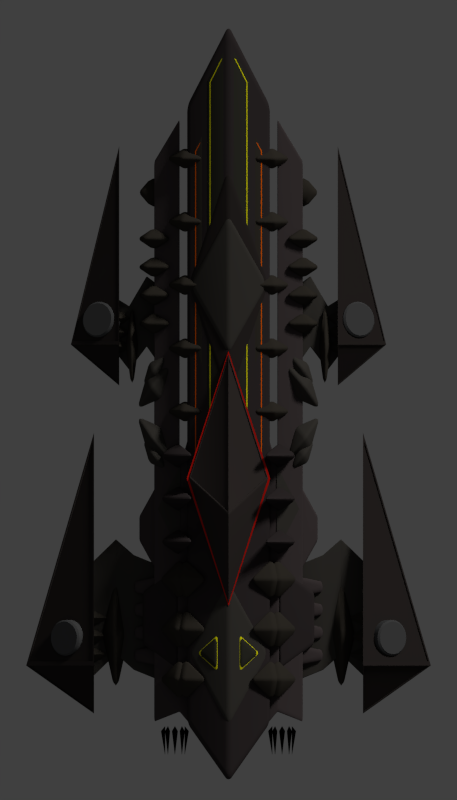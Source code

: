# Source: quarg_wardragon.blend  (saved by Blender 2.79.0; exported with 4.5.12 LTS)
import bpy
from mathutils import Matrix  # noqa: F401  (used for matrix-valued properties, if any)

bpy.ops.wm.read_factory_settings(use_empty=True)
scene = bpy.context.scene
scene.name = 'Scene'

# ---- collections
col_collection_1 = bpy.data.collections.new('Collection 1'); scene.collection.children.link(col_collection_1)

# ---- materials (node trees are filled in below, after node groups)
mat_material_011 = bpy.data.materials.new('Material.011')
mat_material_011.alpha_threshold = 0.0
mat_material_011.use_transparent_shadow = False
mat_material_011.diffuse_color = (0.6982, 0.01172, 0.005637, 1.0)
mat_material_011.roughness = 0.5
mat_material_011.specular_intensity = 0.0
mat_material_009 = bpy.data.materials.new('Material.009')
mat_material_009.alpha_threshold = 0.0
mat_material_009.use_transparent_shadow = False
mat_material_009.diffuse_color = (0.9849, 0.9297, 0.0, 1.0)
mat_material_009.roughness = 0.5
mat_material_010 = bpy.data.materials.new('Material.010')
mat_material_010.alpha_threshold = 0.0
mat_material_010.use_transparent_shadow = False
mat_material_010.diffuse_color = (0.9849, 0.1385, 0.0, 1.0)
mat_material_010.roughness = 0.5
mat_material_003 = bpy.data.materials.new('Material.003')
mat_material_003.alpha_threshold = 0.0
mat_material_003.use_transparent_shadow = False
mat_material_003.diffuse_color = (0.06681, 0.05334, 0.05334, 1.0)
mat_material_003.roughness = 0.5
mat_material_004 = bpy.data.materials.new('Material.004')
mat_material_004.alpha_threshold = 0.0
mat_material_004.use_transparent_shadow = False
mat_material_004.diffuse_color = (0.03968, 0.03203, 0.03203, 1.0)
mat_material_004.roughness = 0.5
mat_material_004.specular_intensity = 0.0
mat_material = bpy.data.materials.new('Material')
mat_material.alpha_threshold = 0.0
mat_material.use_transparent_shadow = False
mat_material.diffuse_color = (0.08001, 0.08001, 0.08001, 1.0)
mat_material.roughness = 0.5
mat_material_002 = bpy.data.materials.new('Material.002')
mat_material_002.alpha_threshold = 0.0
mat_material_002.use_transparent_shadow = False
mat_material_002.diffuse_color = (0.03853, 0.03788, 0.02873, 1.0)
mat_material_002.roughness = 0.5
mat_material_008 = bpy.data.materials.new('Material.008')
mat_material_008.alpha_threshold = 0.0
mat_material_008.use_transparent_shadow = False
mat_material_008.diffuse_color = (0.05497, 0.05001, 0.04329, 1.0)
mat_material_008.roughness = 0.5
mat_material_008.specular_intensity = 0.0
mat_material_005 = bpy.data.materials.new('Material.005')
mat_material_005.alpha_threshold = 0.0
mat_material_005.use_transparent_shadow = False
mat_material_005.diffuse_color = (0.04203, 0.03638, 0.02877, 1.0)
mat_material_005.roughness = 0.5
mat_material_005.specular_intensity = 0.0
mat_material_000 = bpy.data.materials.new('Material.000')
mat_material_000.alpha_threshold = 0.0
mat_material_000.use_transparent_shadow = False
mat_material_000.diffuse_color = (0.03106, 0.02555, 0.02359, 1.0)
mat_material_000.roughness = 0.5
mat_material_001 = bpy.data.materials.new('Material.001')
mat_material_001.alpha_threshold = 0.0
mat_material_001.use_transparent_shadow = False
mat_material_001.diffuse_color = (0.04445, 0.03627, 0.03337, 1.0)
mat_material_001.roughness = 0.5
mat_material_007 = bpy.data.materials.new('Material.007')
mat_material_007.alpha_threshold = 0.0
mat_material_007.use_transparent_shadow = False
mat_material_007.diffuse_color = (0.0, 0.0, 0.0, 1.0)
mat_material_007.roughness = 0.5

# ---- material node trees

# ---- world
world_world = bpy.data.worlds.new('World'); scene.world = world_world
world_world.color = (0.05088, 0.05088, 0.05088)
world_world.use_sun_shadow = False
world_world.sun_shadow_jitter_overblur = 0.0
world_world.cycles.sampling_method = 'NONE'
world_world.cycles.sample_map_resolution = 256

# ---- cameras
cam_camera = bpy.data.cameras.new('Camera')
cam_camera.type = 'ORTHO'
cam_camera.clip_end = 100.0
cam_camera.lens = 35.0
cam_camera.sensor_width = 32.0
cam_camera.sensor_height = 18.0
cam_camera.ortho_scale = 12.0
cam_camera.dof.focus_distance = 0.0
cam_camera.dof.aperture_fstop = 128.0

# ---- lights
light_point_003 = bpy.data.lights.new('Point.003', 'POINT')
light_point_003.color = (0.7187, 0.8527, 1.0)
light_point_003.transmission_factor = 0.0
light_point_003.energy = 89.0
light_point_003.shadow_buffer_clip_start = 0.5
light_point_003.shadow_soft_size = 0.1
light_point_003.shadow_maximum_resolution = 0.006
light_point_003.use_absolute_resolution = True
light_point_003.cycles.use_multiple_importance_sampling = False
light_point_002 = bpy.data.lights.new('Point.002', 'POINT')
light_point_002.color = (0.7187, 0.8527, 1.0)
light_point_002.transmission_factor = 0.0
light_point_002.energy = 89.0
light_point_002.shadow_buffer_clip_start = 0.5
light_point_002.shadow_soft_size = 0.1
light_point_002.shadow_maximum_resolution = 0.006
light_point_002.use_absolute_resolution = True
light_point_002.cycles.use_multiple_importance_sampling = False
light_point = bpy.data.lights.new('Point', 'POINT')
light_point.color = (0.7187, 0.8527, 1.0)
light_point.transmission_factor = 0.0
light_point.energy = 79.0
light_point.shadow_buffer_clip_start = 0.5
light_point.shadow_soft_size = 0.1
light_point.shadow_maximum_resolution = 0.006
light_point.use_absolute_resolution = True
light_point.cycles.use_multiple_importance_sampling = False
light_sun = bpy.data.lights.new('Sun', 'SUN')
light_sun.transmission_factor = 0.0
light_sun.angle = 0.1993
light_sun.energy = 1.5
light_sun.shadow_buffer_clip_start = 0.5
light_sun.shadow_soft_size = 0.1
light_sun.shadow_cascade_max_distance = 1000.0
light_sun.cycles.use_multiple_importance_sampling = False

# ---- meshes
me_cube_033 = bpy.data.meshes.new('Cube.033')
me_cube_033.from_pydata([(-1.388, -1.388, -1.0), (-1.388, -1.388, 1.0), (-0.4369, 0.4369, -1.0), (-0.4369, 0.4369, 1.0), (0.4369, -0.4369, -1.0), (0.4369, -0.4369, 1.0), (1.388, 1.388, -1.0), (1.388, 1.388, 1.0)], [], [(0, 1, 3, 2), (2, 3, 7, 6), (6, 7, 5, 4), (4, 5, 1, 0), (2, 6, 4, 0), (7, 3, 1, 5)])
me_cube_033.materials.append(mat_material_011)
me_cube_033.use_remesh_preserve_volume = False
me_cube_033.use_remesh_preserve_attributes = False
me_cube_033.use_mirror_vertex_groups = False
me_cube_033.update()
me_cylinder_004 = bpy.data.meshes.new('Cylinder.004')
me_cylinder_004.from_pydata([(-3.875e-09, 0.5097, -0.2309), (-3.875e-09, 0.5097, -0.08897), (0.2092, 0.1473, -0.05911), (0.2092, 0.1473, 0.08283), (-0.2092, 0.1473, -0.05911), (-0.2092, 0.1473, 0.08283)], [], [(0, 1, 3, 2), (2, 3, 5, 4), (3, 1, 5), (4, 5, 1, 0), (0, 2, 4)])
me_cylinder_004.polygons.foreach_set('use_smooth', [True] * 5)
me_cylinder_004.materials.append(mat_material_009)
me_cylinder_004.use_remesh_preserve_volume = False
me_cylinder_004.use_remesh_preserve_attributes = False
me_cylinder_004.use_mirror_vertex_groups = False
me_cylinder_004.update()
me_cube_032 = bpy.data.meshes.new('Cube.032')
me_cube_032.from_pydata([(-28.47, -240.0, -1.669), (-28.47, -240.0, 0.3307), (-28.47, 47.05, -1.669), (-28.47, 47.05, 0.3307), (-27.59, -240.0, -1.246), (-27.59, -240.0, 0.754), (-27.59, 47.05, -1.246), (-27.59, 47.05, 0.754), (-24.33, 54.51, 2.074), (-24.33, 54.51, 0.07392), (-23.71, 54.51, 0.4972), (-23.71, 54.51, 2.497)], [], [(0, 1, 3, 2), (3, 7, 11, 8), (6, 7, 5, 4), (4, 5, 1, 0), (2, 6, 4, 0), (7, 3, 1, 5), (9, 8, 11, 10), (2, 3, 8, 9), (7, 6, 10, 11), (6, 2, 9, 10)])
me_cube_032.materials.append(mat_material_010)
me_cube_032.use_remesh_preserve_volume = False
me_cube_032.use_remesh_preserve_attributes = False
me_cube_032.use_mirror_vertex_groups = False
me_cube_032.update()
me_cube_031 = bpy.data.meshes.new('Cube.031')
me_cube_031.from_pydata([(-16.15, -240.0, -1.669), (-16.15, -240.0, 0.3307), (-16.15, 47.05, -1.669), (-16.15, 47.05, 0.3307), (-15.27, -240.0, -1.246), (-15.27, -240.0, 0.754), (-15.27, 47.05, -1.246), (-15.27, 47.05, 0.754), (-6.076, 67.14, 4.572), (-6.076, 67.14, 2.572), (-5.194, 67.14, 2.995), (-5.194, 67.14, 4.995)], [], [(0, 1, 3, 2), (3, 7, 11, 8), (6, 7, 5, 4), (4, 5, 1, 0), (2, 6, 4, 0), (7, 3, 1, 5), (9, 8, 11, 10), (2, 3, 8, 9), (7, 6, 10, 11), (6, 2, 9, 10)])
me_cube_031.materials.append(mat_material_009)
me_cube_031.use_remesh_preserve_volume = False
me_cube_031.use_remesh_preserve_attributes = False
me_cube_031.use_mirror_vertex_groups = False
me_cube_031.update()
me_cube_028 = bpy.data.meshes.new('Cube.028')
me_cube_028.from_pydata([(-1.0, 0.0, 0.0), (1.0, 0.0, 0.0), (0.0, 1.0, -1.0), (0.0, 1.0, 1.0), (0.0, -1.0, -1.0), (0.0, -1.0, 1.0)], [], [(2, 3, 1), (4, 5, 0), (2, 1, 4), (3, 0, 5), (1, 3, 5), (0, 2, 4), (1, 5, 4), (0, 3, 2)])
me_cube_028.polygons.foreach_set('use_smooth', [True] * 8)
me_cube_028.materials.append(mat_material_010)
me_cube_028.use_remesh_preserve_volume = False
me_cube_028.use_remesh_preserve_attributes = False
me_cube_028.use_mirror_vertex_groups = False
me_cube_028.update()
me_cube_011 = bpy.data.meshes.new('Cube.011')
me_cube_011.from_pydata([(-1.332, -1.332, -1.0), (-1.332, -1.332, 1.0), (-0.4369, 0.4369, -1.0), (-0.4369, 0.4369, 1.0), (0.4369, -0.4369, -1.0), (0.4369, -0.4369, 1.0), (1.332, 1.332, -1.0), (1.332, 1.332, 1.0)], [], [(0, 1, 3, 2), (2, 3, 7, 6), (6, 7, 5, 4), (4, 5, 1, 0), (2, 6, 4, 0), (7, 3, 1, 5)])
me_cube_011.materials.append(mat_material_011)
me_cube_011.use_remesh_preserve_volume = False
me_cube_011.use_remesh_preserve_attributes = False
me_cube_011.use_mirror_vertex_groups = False
me_cube_011.update()
me_cube_038 = bpy.data.meshes.new('Cube.038')
me_cube_038.from_pydata([(2.488, -0.2013, -0.6435), (2.488, -0.2013, -0.3824), (2.488, 0.2013, -0.6435), (2.488, 0.2013, -0.3824), (3.35, -0.1016, -0.8877), (3.35, -0.1016, -0.6943), (3.35, 0.1016, -0.8877), (3.35, 0.1016, -0.6943)], [], [(0, 1, 3, 2), (2, 3, 7, 6), (6, 7, 5, 4), (4, 5, 1, 0), (2, 6, 4, 0), (7, 3, 1, 5)])
me_cube_038.polygons.foreach_set('use_smooth', [True] * 6)
me_cube_038.materials.append(mat_material_003)
me_cube_038.use_remesh_preserve_volume = False
me_cube_038.use_remesh_preserve_attributes = False
me_cube_038.use_mirror_vertex_groups = False
me_cube_038.update()
me_cube_037 = bpy.data.meshes.new('Cube.037')
me_cube_037.from_pydata([(-1.964, 0.09681, -0.09681), (-1.367, -0.2382, -0.07222), (-1.58, -0.4187, 0.4187), (-0.8571, 0.724, -0.724), (-1.367, 0.07222, 0.2382)], [], [(0, 4, 3), (3, 4, 2, 1), (1, 2, 0), (0, 3, 1), (4, 0, 2)])
me_cube_037.polygons.foreach_set('use_smooth', [True] * 5)
me_cube_037.materials.append(mat_material_004)
me_cube_037.use_remesh_preserve_volume = False
me_cube_037.use_remesh_preserve_attributes = False
me_cube_037.use_mirror_vertex_groups = False
me_cube_037.update()
me_cylinder_003 = bpy.data.meshes.new('Cylinder.003')
me_cylinder_003.from_pydata([(-4.645, 1.079, -0.1712), (-4.977, 1.155, 0.3469), (-4.529, 1.078, -0.1035), (-4.862, 1.154, 0.4146), (-4.418, 1.052, -0.03434), (-4.751, 1.128, 0.4838), (-4.315, 1.001, 0.03369), (-4.648, 1.077, 0.5518), (-4.224, 0.9275, 0.09796), (-4.557, 1.003, 0.6161), (-4.149, 0.8336, 0.156), (-4.482, 0.9094, 0.6741), (-4.092, 0.7232, 0.2055), (-4.425, 0.799, 0.7237), (-4.056, 0.6007, 0.2447), (-4.389, 0.6765, 0.7629), (-4.042, 0.4706, 0.272), (-4.375, 0.5464, 0.7902), (-4.051, 0.3381, 0.2864), (-4.384, 0.4139, 0.8046), (-4.082, 0.2082, 0.2873), (-4.415, 0.284, 0.8055), (-4.134, 0.08584, 0.2747), (-4.467, 0.1616, 0.7929), (-4.206, -0.0242, 0.2491), (-4.538, 0.0516, 0.7672), (-4.293, -0.1177, 0.2114), (-4.626, -0.04192, 0.7295), (-4.394, -0.1911, 0.1631), (-4.727, -0.1153, 0.6813), (-4.504, -0.2416, 0.1061), (-4.836, -0.1658, 0.6242), (-4.618, -0.2672, 0.04253), (-4.951, -0.1914, 0.5607), (-4.734, -0.2669, -0.02515), (-5.066, -0.1911, 0.493), (-4.845, -0.2408, -0.09433), (-5.177, -0.165, 0.4238), (-4.948, -0.1898, -0.1624), (-5.281, -0.114, 0.3558), (-5.039, -0.116, -0.2266), (-5.371, -0.04017, 0.2915), (-5.114, -0.02206, -0.2846), (-5.447, 0.05374, 0.2335), (-5.171, 0.08828, -0.3342), (-5.503, 0.1641, 0.1839), (-5.207, 0.2108, -0.3734), (-5.539, 0.2866, 0.1447), (-5.221, 0.3409, -0.4007), (-5.553, 0.4167, 0.1174), (-5.212, 0.4734, -0.4151), (-5.544, 0.5492, 0.103), (-5.181, 0.6033, -0.416), (-5.513, 0.6791, 0.1021), (-5.129, 0.7257, -0.4034), (-5.461, 0.8015, 0.1148), (-5.057, 0.8357, -0.3777), (-5.39, 0.9115, 0.1404), (-4.97, 0.9292, -0.3401), (-5.302, 1.005, 0.1781), (-4.869, 1.003, -0.2918), (-5.202, 1.078, 0.2264), (-4.759, 1.053, -0.2348), (-5.092, 1.129, 0.2834)], [], [(0, 1, 3, 2), (2, 3, 5, 4), (4, 5, 7, 6), (6, 7, 9, 8), (8, 9, 11, 10), (10, 11, 13, 12), (12, 13, 15, 14), (14, 15, 17, 16), (16, 17, 19, 18), (18, 19, 21, 20), (20, 21, 23, 22), (22, 23, 25, 24), (24, 25, 27, 26), (26, 27, 29, 28), (28, 29, 31, 30), (30, 31, 33, 32), (32, 33, 35, 34), (34, 35, 37, 36), (36, 37, 39, 38), (38, 39, 41, 40), (40, 41, 43, 42), (42, 43, 45, 44), (44, 45, 47, 46), (46, 47, 49, 48), (48, 49, 51, 50), (50, 51, 53, 52), (52, 53, 55, 54), (54, 55, 57, 56), (56, 57, 59, 58), (58, 59, 61, 60), (3, 1, 63, 61, 59, 57, 55, 53, 51, 49, 47, 45, 43, 41, 39, 37, 35, 33, 31, 29, 27, 25, 23, 21, 19, 17, 15, 13, 11, 9, 7, 5), (60, 61, 63, 62), (62, 63, 1, 0), (0, 2, 4, 6, 8, 10, 12, 14, 16, 18, 20, 22, 24, 26, 28, 30, 32, 34, 36, 38, 40, 42, 44, 46, 48, 50, 52, 54, 56, 58, 60, 62)])
me_cylinder_003.polygons.foreach_set('use_smooth', [True] * 34)
me_cylinder_003.materials.append(mat_material)
me_cylinder_003.use_remesh_preserve_volume = False
me_cylinder_003.use_remesh_preserve_attributes = False
me_cylinder_003.use_mirror_vertex_groups = False
me_cylinder_003.update()
me_cube_035 = bpy.data.meshes.new('Cube.035')
me_cube_035.from_pydata([(1.802, -1.0, -0.7394), (1.802, -1.0, 0.2074), (1.802, 1.0, -0.7394), (1.802, 1.0, 0.2074), (3.047, -0.5044, -0.9785), (3.047, -0.5044, -0.2772), (3.047, 0.5044, -0.9785), (3.047, 0.5044, -0.2772)], [], [(0, 1, 3, 2), (2, 3, 7, 6), (6, 7, 5, 4), (4, 5, 1, 0), (2, 6, 4, 0), (7, 3, 1, 5)])
me_cube_035.polygons.foreach_set('use_smooth', [True] * 6)
me_cube_035.materials.append(mat_material_004)
me_cube_035.use_remesh_preserve_volume = False
me_cube_035.use_remesh_preserve_attributes = False
me_cube_035.use_mirror_vertex_groups = False
me_cube_035.update()
me_cylinder_002 = bpy.data.meshes.new('Cylinder.002')
me_cylinder_002.from_pydata([(-3.704e-09, 0.4918, -0.2265), (-3.704e-09, 0.4918, -0.06356), (0.1937, 0.1563, -0.06902), (0.1937, 0.1563, 0.09388), (-0.1937, 0.1563, -0.06902), (-0.1937, 0.1563, 0.09388)], [], [(0, 1, 3, 2), (2, 3, 5, 4), (3, 1, 5), (4, 5, 1, 0), (0, 2, 4)])
me_cylinder_002.polygons.foreach_set('use_smooth', [True] * 5)
me_cylinder_002.materials.append(mat_material_002)
me_cylinder_002.use_remesh_preserve_volume = False
me_cylinder_002.use_remesh_preserve_attributes = False
me_cylinder_002.use_mirror_vertex_groups = False
me_cylinder_002.update()
me_cylinder_001 = bpy.data.meshes.new('Cylinder.001')
me_cylinder_001.from_pydata([(1.899e-08, 1.061, -0.2081), (1.899e-08, 1.061, -0.04516), (0.18, 0.7254, -0.08145), (0.18, 0.7254, 0.08145), (-0.18, 0.7254, -0.08145), (-0.18, 0.7254, 0.08145)], [], [(0, 1, 3, 2), (2, 3, 5, 4), (3, 1, 5), (4, 5, 1, 0), (0, 2, 4)])
me_cylinder_001.materials.append(mat_material_008)
me_cylinder_001.use_remesh_preserve_volume = False
me_cylinder_001.use_remesh_preserve_attributes = False
me_cylinder_001.use_mirror_vertex_groups = False
me_cylinder_001.update()
me_cube_029 = bpy.data.meshes.new('Cube.029')
me_cube_029.from_pydata([(3.023, -2.575, -0.7906), (3.023, -2.575, -0.4391), (3.023, 2.575, -0.7906), (3.023, 2.575, -0.4391), (4.137, -0.5612, -1.371), (4.137, -0.5612, -1.019), (4.137, 0.5612, -1.371), (4.137, 0.5612, -1.019)], [], [(0, 1, 3, 2), (2, 3, 7, 6), (6, 7, 5, 4), (4, 5, 1, 0), (2, 6, 4, 0), (7, 3, 1, 5)])
me_cube_029.polygons.foreach_set('use_smooth', [True] * 6)
me_cube_029.materials.append(mat_material_003)
me_cube_029.use_remesh_preserve_volume = False
me_cube_029.use_remesh_preserve_attributes = False
me_cube_029.use_mirror_vertex_groups = False
me_cube_029.update()
me_cube_027 = bpy.data.meshes.new('Cube.027')
me_cube_027.from_pydata([(-1.537, -0.0698, -0.07445), (-2.101, 0.1081, 0.1035), (-1.819, 0.5865, -0.5528), (-2.249, -0.1027, -0.1074), (-1.389, 0.1411, 0.1364), (-1.819, -0.5482, 0.5818)], [], [(2, 3, 1), (4, 5, 0), (2, 1, 4), (3, 0, 5), (1, 3, 5), (0, 2, 4), (1, 5, 4), (0, 3, 2)])
me_cube_027.polygons.foreach_set('use_smooth', [True] * 8)
me_cube_027.materials.append(mat_material_005)
me_cube_027.use_remesh_preserve_volume = False
me_cube_027.use_remesh_preserve_attributes = False
me_cube_027.use_mirror_vertex_groups = False
me_cube_027.update()
me_cube_025 = bpy.data.meshes.new('Cube.025')
me_cube_025.from_pydata([(3.357, -0.4339, -1.637), (4.393, -0.3383, -1.541), (3.875, -0.2102, -1.765), (3.925, -0.1875, -1.39), (3.824, -0.5847, -1.787), (3.875, -0.562, -1.413)], [], [(2, 3, 1), (4, 5, 0), (2, 1, 4), (3, 0, 5), (1, 3, 5), (0, 2, 4), (1, 5, 4), (0, 3, 2)])
me_cube_025.materials.append(mat_material_005)
me_cube_025.use_remesh_preserve_volume = False
me_cube_025.use_remesh_preserve_attributes = False
me_cube_025.use_mirror_vertex_groups = False
me_cube_025.update()
me_cube_024 = bpy.data.meshes.new('Cube.024')
me_cube_024.from_pydata([(4.297, -0.8094, -1.334), (5.601, -0.6145, -1.139), (4.949, -0.488, -1.46), (4.99, -0.4562, -0.9807), (4.908, -0.9677, -1.492), (4.949, -0.9358, -1.012)], [], [(2, 3, 1), (4, 5, 0), (2, 1, 4), (3, 0, 5), (1, 3, 5), (0, 2, 4), (1, 5, 4), (0, 3, 2)])
me_cube_024.materials.append(mat_material_005)
me_cube_024.use_remesh_preserve_volume = False
me_cube_024.use_remesh_preserve_attributes = False
me_cube_024.use_mirror_vertex_groups = False
me_cube_024.update()
me_cube_022 = bpy.data.meshes.new('Cube.022')
me_cube_022.from_pydata([(-3.046, 0.4923, -0.8205), (-1.855, -0.454, 0.8495), (-2.186, 0.4271, -0.2483), (-2.534, 0.3991, 0.385), (-2.367, -0.3607, -0.3559), (-2.715, -0.3887, 0.2774)], [], [(2, 3, 1), (4, 5, 0), (2, 1, 4), (3, 0, 5), (1, 3, 5), (0, 2, 4), (1, 5, 4), (0, 3, 2)])
me_cube_022.polygons.foreach_set('use_smooth', [True] * 8)
me_cube_022.materials.append(mat_material_008)
me_cube_022.use_remesh_preserve_volume = False
me_cube_022.use_remesh_preserve_attributes = False
me_cube_022.use_mirror_vertex_groups = False
me_cube_022.update()
me_cube_021 = bpy.data.meshes.new('Cube.021')
me_cube_021.from_pydata([(-2.869, 0.3696, -0.604), (-1.987, -0.3313, 0.633), (-2.232, 0.3213, -0.1802), (-2.49, 0.3006, 0.2889), (-2.367, -0.2622, -0.2599), (-2.624, -0.283, 0.2092)], [], [(2, 3, 1), (4, 5, 0), (2, 1, 4), (3, 0, 5), (1, 3, 5), (0, 2, 4), (1, 5, 4), (0, 3, 2)])
me_cube_021.polygons.foreach_set('use_smooth', [True] * 8)
me_cube_021.materials.append(mat_material_008)
me_cube_021.use_remesh_preserve_volume = False
me_cube_021.use_remesh_preserve_attributes = False
me_cube_021.use_mirror_vertex_groups = False
me_cube_021.update()
me_cube_020 = bpy.data.meshes.new('Cube.020')
me_cube_020.from_pydata([(-2.869, 0.3696, -0.604), (-1.987, -0.3313, 0.633), (-2.232, 0.3213, -0.1802), (-2.49, 0.3006, 0.2889), (-2.367, -0.2622, -0.2599), (-2.624, -0.283, 0.2092)], [], [(2, 3, 1), (4, 5, 0), (2, 1, 4), (3, 0, 5), (1, 3, 5), (0, 2, 4), (1, 5, 4), (0, 3, 2)])
me_cube_020.polygons.foreach_set('use_smooth', [True] * 8)
me_cube_020.materials.append(mat_material_008)
me_cube_020.use_remesh_preserve_volume = False
me_cube_020.use_remesh_preserve_attributes = False
me_cube_020.use_mirror_vertex_groups = False
me_cube_020.update()
me_cube_018 = bpy.data.meshes.new('Cube.018')
me_cube_018.from_pydata([(-3.046, 0.4923, -0.8205), (-1.855, -0.454, 0.8495), (-2.186, 0.4271, -0.2483), (-2.534, 0.3991, 0.385), (-2.367, -0.3607, -0.3559), (-2.715, -0.3887, 0.2774)], [], [(2, 3, 1), (4, 5, 0), (2, 1, 4), (3, 0, 5), (1, 3, 5), (0, 2, 4), (1, 5, 4), (0, 3, 2)])
me_cube_018.polygons.foreach_set('use_smooth', [True] * 8)
me_cube_018.materials.append(mat_material_008)
me_cube_018.use_remesh_preserve_volume = False
me_cube_018.use_remesh_preserve_attributes = False
me_cube_018.use_mirror_vertex_groups = False
me_cube_018.update()
me_cube_017 = bpy.data.meshes.new('Cube.017')
me_cube_017.from_pydata([(-1.537, -0.2694, -0.274), (-2.101, 0.3077, 0.3031), (-1.819, 0.3497, -0.316), (-2.249, -0.3762, -0.3808), (-1.389, 0.4145, 0.4098), (-1.819, -0.3113, 0.345)], [], [(2, 3, 1), (4, 5, 0), (2, 1, 4), (3, 0, 5), (1, 3, 5), (0, 2, 4), (1, 5, 4), (0, 3, 2)])
me_cube_017.polygons.foreach_set('use_smooth', [True] * 8)
me_cube_017.materials.append(mat_material_005)
me_cube_017.use_remesh_preserve_volume = False
me_cube_017.use_remesh_preserve_attributes = False
me_cube_017.use_mirror_vertex_groups = False
me_cube_017.update()
me_cube_016 = bpy.data.meshes.new('Cube.016')
me_cube_016.from_pydata([(-2.26, -0.5708, -0.5755), (-0.76, 0.2996, 0.2949), (-1.51, 0.4469, -0.7228), (-1.663, 0.2095, 0.2049), (-1.357, -0.4808, -0.4854), (-1.51, -0.7182, 0.4423)], [], [(2, 3, 1), (4, 5, 0), (2, 1, 4), (3, 0, 5), (1, 3, 5), (0, 2, 4), (1, 5, 4), (0, 3, 2)])
me_cube_016.polygons.foreach_set('use_smooth', [True] * 8)
me_cube_016.materials.append(mat_material_005)
me_cube_016.use_remesh_preserve_volume = False
me_cube_016.use_remesh_preserve_attributes = False
me_cube_016.use_mirror_vertex_groups = False
me_cube_016.update()
me_cube_013 = bpy.data.meshes.new('Cube.013')
me_cube_013.from_pydata([(-1.751, 0.7362, 0.6822), (-1.343, 0.5496, 0.4957), (-1.547, 2.054, -0.8224), (-1.559, 1.034, 0.98), (-1.535, 0.2518, 0.1979), (-1.547, -0.7685, 2.0)], [], [(2, 3, 1), (4, 5, 0), (2, 1, 4), (3, 0, 5), (1, 3, 5), (0, 2, 4), (1, 5, 4), (0, 3, 2)])
me_cube_013.polygons.foreach_set('use_smooth', [True] * 8)
me_cube_013.materials.append(mat_material_005)
me_cube_013.use_remesh_preserve_volume = False
me_cube_013.use_remesh_preserve_attributes = False
me_cube_013.use_mirror_vertex_groups = False
me_cube_013.update()
me_cube_012 = bpy.data.meshes.new('Cube.012')
me_cube_012.from_pydata([(-1.422, 1.168, 1.114), (-1.222, 1.019, 0.9649), (-1.322, 2.224, -0.09099), (-1.328, 1.407, 1.353), (-1.316, 0.7803, 0.7264), (-1.322, -0.03705, 2.17)], [], [(2, 3, 1), (4, 5, 0), (2, 1, 4), (3, 0, 5), (1, 3, 5), (0, 2, 4), (1, 5, 4), (0, 3, 2)])
me_cube_012.polygons.foreach_set('use_smooth', [True] * 8)
me_cube_012.materials.append(mat_material_005)
me_cube_012.use_remesh_preserve_volume = False
me_cube_012.use_remesh_preserve_attributes = False
me_cube_012.use_mirror_vertex_groups = False
me_cube_012.update()
me_cube_010 = bpy.data.meshes.new('Cube.010')
me_cube_010.from_pydata([(3.069, -0.4491, 0.2153), (3.069, -0.4491, 0.4932), (3.069, 15.19, 0.2153), (3.069, 15.19, 0.4932), (4.129, 1.25, -0.09206), (4.129, 1.25, 0.1784), (4.129, 14.09, -0.09206), (4.129, 14.09, 0.1784)], [], [(0, 1, 3, 2), (2, 3, 7, 6), (6, 7, 5, 4), (4, 5, 1, 0), (2, 6, 4, 0), (7, 3, 1, 5)])
me_cube_010.polygons.foreach_set('use_smooth', [True] * 6)
me_cube_010.materials.append(mat_material_005)
me_cube_010.use_remesh_preserve_volume = False
me_cube_010.use_remesh_preserve_attributes = False
me_cube_010.use_mirror_vertex_groups = False
me_cube_010.update()
me_cube_009 = bpy.data.meshes.new('Cube.009')
me_cube_009.from_pydata([(0.5264, -4.687, 0.74), (0.5264, -4.687, 1.264), (0.5264, 21.62, 0.74), (0.5264, 21.62, 1.264), (2.526, -4.687, 0.1601), (2.526, -4.687, 0.6845), (2.526, 19.53, 0.1601), (2.526, 19.53, 0.6845)], [], [(0, 1, 3, 2), (2, 3, 7, 6), (6, 7, 5, 4), (4, 5, 1, 0), (2, 6, 4, 0), (7, 3, 1, 5)])
me_cube_009.polygons.foreach_set('use_smooth', [True] * 6)
me_cube_009.materials.append(mat_material_002)
me_cube_009.use_remesh_preserve_volume = False
me_cube_009.use_remesh_preserve_attributes = False
me_cube_009.use_mirror_vertex_groups = False
me_cube_009.update()
me_cube_008 = bpy.data.meshes.new('Cube.008')
me_cube_008.from_pydata([(-1.0, 0.0, 0.0), (1.0, 0.0, 0.0), (0.0, 1.0, -1.0), (0.0, 1.0, 1.0), (0.0, -1.0, -1.0), (0.0, -1.0, 1.0)], [], [(2, 3, 1), (4, 5, 0), (2, 1, 4), (3, 0, 5), (1, 3, 5), (0, 2, 4), (1, 5, 4), (0, 3, 2)])
me_cube_008.polygons.foreach_set('use_smooth', [True] * 8)
me_cube_008.materials.append(mat_material_000)
me_cube_008.use_remesh_preserve_volume = False
me_cube_008.use_remesh_preserve_attributes = False
me_cube_008.use_mirror_vertex_groups = False
me_cube_008.update()
me_cube_007 = bpy.data.meshes.new('Cube.007')
me_cube_007.from_pydata([(-1.0, 0.0, 0.0), (1.0, 0.0, 0.0), (0.0, 1.0, -1.0), (0.0, 1.0, 1.0), (0.0, -1.0, -1.0), (0.0, -1.0, 1.0)], [], [(2, 3, 1), (4, 5, 0), (2, 1, 4), (3, 0, 5), (1, 3, 5), (0, 2, 4), (1, 5, 4), (0, 3, 2)])
me_cube_007.polygons.foreach_set('use_smooth', [True] * 8)
me_cube_007.materials.append(mat_material_008)
me_cube_007.use_remesh_preserve_volume = False
me_cube_007.use_remesh_preserve_attributes = False
me_cube_007.use_mirror_vertex_groups = False
me_cube_007.update()
me_cube_006 = bpy.data.meshes.new('Cube.006')
me_cube_006.from_pydata([(-2.522, -0.5708, -0.5755), (-1.022, 0.2996, 0.2949), (-1.772, 0.4469, -0.7228), (-1.925, 0.2095, 0.2049), (-1.619, -0.4808, -0.4854), (-1.772, -0.7182, 0.4423)], [], [(2, 3, 1), (4, 5, 0), (2, 1, 4), (3, 0, 5), (1, 3, 5), (0, 2, 4), (1, 5, 4), (0, 3, 2)])
me_cube_006.polygons.foreach_set('use_smooth', [True] * 8)
me_cube_006.materials.append(mat_material_005)
me_cube_006.use_remesh_preserve_volume = False
me_cube_006.use_remesh_preserve_attributes = False
me_cube_006.use_mirror_vertex_groups = False
me_cube_006.update()
me_cube_005 = bpy.data.meshes.new('Cube.005')
me_cube_005.from_pydata([(9.317, -7.516, -1.853), (9.317, -7.516, -0.1443), (9.317, 7.516, -1.853), (9.317, 7.516, -0.1443), (12.38, -6.27, -2.188), (12.38, -6.27, -0.4801), (12.38, 8.762, -2.188), (12.38, 8.762, -0.4801), (14.73, 10.83, -0.8759), (14.73, 10.83, -2.584), (14.73, -4.197, -2.584), (14.73, -4.197, -0.8759), (18.29, 7.369, -0.8759), (18.29, 7.369, -2.584), (18.29, -7.663, -2.584), (18.29, -7.663, -0.8759)], [], [(0, 1, 3, 2), (2, 3, 7, 6), (5, 4, 10, 11), (4, 5, 1, 0), (2, 6, 4, 0), (7, 3, 1, 5), (8, 11, 15, 12), (4, 6, 9, 10), (7, 5, 11, 8), (6, 7, 8, 9), (13, 12, 15, 14), (9, 8, 12, 13), (11, 10, 14, 15), (10, 9, 13, 14)])
me_cube_005.polygons.foreach_set('use_smooth', [True] * 14)
me_cube_005.materials.append(mat_material_008)
me_cube_005.use_remesh_preserve_volume = False
me_cube_005.use_remesh_preserve_attributes = False
me_cube_005.use_mirror_vertex_groups = False
me_cube_005.update()
me_cube_003 = bpy.data.meshes.new('Cube.003')
me_cube_003.from_pydata([(8.73, -6.61, -3.185), (8.785, -6.61, -1.952), (8.73, 3.855, -3.185), (8.785, 3.855, -1.952), (10.68, -3.837, -3.733), (10.73, -3.837, -2.5), (10.68, 5.33, -3.733), (10.73, 5.33, -2.5), (13.02, 1.415, -3.146), (12.97, 1.415, -4.378), (12.97, -6.898, -4.378), (13.02, -6.898, -3.146), (16.51, 3.563, -3.691), (16.46, 3.563, -4.924), (16.46, -2.337, -4.924), (16.51, -2.337, -3.691)], [], [(0, 1, 3, 2), (2, 3, 7, 6), (5, 4, 10, 11), (4, 5, 1, 0), (2, 6, 4, 0), (7, 3, 1, 5), (8, 11, 15, 12), (4, 6, 9, 10), (7, 5, 11, 8), (6, 7, 8, 9), (13, 12, 15, 14), (9, 8, 12, 13), (11, 10, 14, 15), (10, 9, 13, 14)])
me_cube_003.polygons.foreach_set('use_smooth', [True] * 14)
me_cube_003.materials.append(mat_material_008)
me_cube_003.use_remesh_preserve_volume = False
me_cube_003.use_remesh_preserve_attributes = False
me_cube_003.use_mirror_vertex_groups = False
me_cube_003.update()
me_cube_002 = bpy.data.meshes.new('Cube.002')
me_cube_002.from_pydata([(-3.364, -0.01939, 0.5928), (-2.332, -0.4819, 0.1303), (-2.332, -0.6366, 1.21), (-2.332, 2.976, -2.403), (-2.332, 0.4431, 1.055), (-2.351, 0.4812, 0.9831), (-2.351, 2.875, -2.284), (-3.326, 0.04431, 0.5461), (-2.339, 0.4676, 0.9753), (-2.339, 2.861, -2.292), (-3.314, 0.03063, 0.5384), (-2.349, 0.4179, 1.05), (-2.349, -0.6088, 1.197), (-3.331, -0.02192, 0.6104), (-2.34, 0.4206, 1.031), (-2.34, -0.6061, 1.178), (-3.321, -0.01918, 0.5913)], [], [(0, 4, 5, 7), (3, 4, 2, 1), (1, 2, 0), (0, 3, 1), (0, 2, 12, 13), (7, 5, 8, 10), (3, 0, 7, 6), (4, 3, 6, 5), (10, 8, 9), (6, 7, 10, 9), (5, 6, 9, 8), (13, 12, 15, 16), (4, 0, 13, 11), (2, 4, 11, 12), (14, 16, 15), (11, 13, 16, 14), (12, 11, 14, 15)])
me_cube_002.materials.append(mat_material_000)
me_cube_002.use_remesh_preserve_volume = False
me_cube_002.use_remesh_preserve_attributes = False
me_cube_002.use_mirror_vertex_groups = False
me_cube_002.update()
me_cube = bpy.data.meshes.new('Cube')
me_cube.from_pydata([(3.318, -4.3, -1.0), (3.318, -4.3, 1.0), (3.318, 2.291, -1.0), (3.318, 2.291, 1.0), (5.318, -3.858, -1.0), (5.318, -3.858, 1.0), (5.318, 1.0, -1.0), (5.318, 1.0, 1.0), (8.077, 1.0, 0.02839), (8.077, 1.0, -1.972), (8.077, -4.057, -1.972), (8.077, -4.057, 0.02839), (5.318, 7.954, 1.0), (5.318, 7.954, -1.0), (8.077, 7.109, 0.02839), (8.077, 7.109, -1.972), (3.318, -2.694, -1.0), (3.318, -2.694, 1.0), (5.318, -2.675, -1.0), (5.318, -2.675, 1.0), (8.077, -2.825, -1.972), (8.077, -2.825, 0.02839)], [], [(16, 17, 3, 2), (2, 3, 7, 6), (5, 4, 10, 11), (4, 5, 1, 0), (16, 18, 4, 0), (19, 17, 1, 5), (18, 6, 9, 20), (19, 5, 11, 21), (9, 6, 13, 15), (13, 12, 14, 15), (8, 9, 15, 14), (7, 8, 14, 12), (6, 7, 12, 13), (7, 19, 21, 8), (4, 18, 20, 10), (9, 8, 21, 20), (7, 3, 17, 19), (2, 6, 18, 16), (0, 1, 17, 16), (21, 11, 10, 20)])
me_cube.polygons.foreach_set('use_smooth', [True] * 20)
me_cube.materials.append(mat_material_003)
me_cube.use_remesh_preserve_volume = False
me_cube.use_remesh_preserve_attributes = False
me_cube.use_mirror_vertex_groups = False
me_cube.update()
me_cube_001 = bpy.data.meshes.new('Cube.001')
me_cube_001.from_pydata([(-1.066, -5.074, -0.5074), (-1.066, 3.903, -0.5074), (1.066, 3.903, -0.5074), (1.066, -5.074, -0.5074), (-1.066, -5.074, 0.5074), (-1.066, 3.903, 0.5074), (1.066, 3.903, 0.5074), (1.066, -5.074, 0.5074), (0.0, 5.067, 1.0), (0.0, 5.067, -1.0), (0.0, -5.928, 1.0), (0.0, -5.928, -1.0)], [], [(4, 5, 1, 0), (8, 6, 2, 9), (6, 7, 3, 2), (10, 4, 0, 11), (11, 9, 2, 3), (10, 8, 5, 4), (7, 6, 8, 10), (0, 1, 9, 11), (7, 10, 11, 3), (5, 8, 9, 1)])
me_cube_001.polygons.foreach_set('use_smooth', [True] * 10)
me_cube_001.materials.append(mat_material_004)
me_cube_001.use_remesh_preserve_volume = False
me_cube_001.use_remesh_preserve_attributes = False
me_cube_001.use_mirror_vertex_groups = False
me_cube_001.update()
me_sphere = bpy.data.meshes.new('Sphere')
me_sphere.from_pydata([(0.0, 0.866, 0.5), (0.0, 0.866, -0.5), (0.866, -1.253e-07, 0.5), (0.866, -1.253e-07, -0.5), (-1.421e-14, -0.2533, 1.0), (-7.571e-08, -0.866, 0.5), (-7.571e-08, -0.866, -0.5), (-0.866, 2.614e-08, 0.5), (-0.866, 2.614e-08, -0.5), (0.0, -0.2533, -1.0), (0.01568, 0.8301, 0.5091), (0.8347, 0.01109, 0.5091), (0.01568, -0.2285, 0.9819), (-0.01568, -0.2285, 0.9819), (-0.01568, 0.8301, 0.5091), (-0.8347, 0.01109, 0.5091), (0.01126, 0.8273, 0.4935), (0.8302, 0.008288, 0.4935), (0.01126, -0.2313, 0.9663), (-0.01126, -0.2313, 0.9663), (-0.01126, 0.8273, 0.4935), (-0.8302, 0.008288, 0.4935)], [], [(9, 1, 3), (1, 0, 2, 3), (4, 2, 11, 12), (9, 3, 6), (3, 2, 5, 6), (2, 4, 5), (9, 6, 8), (6, 5, 7, 8), (5, 4, 7), (9, 8, 1), (8, 7, 0, 1), (0, 7, 15, 14), (13, 14, 20, 19), (0, 4, 12, 10), (2, 0, 10, 11), (14, 15, 21, 20), (7, 4, 13, 15), (4, 0, 14, 13), (16, 18, 17), (21, 19, 20), (12, 11, 17, 18), (11, 10, 16, 17), (15, 13, 19, 21), (10, 12, 18, 16)])
me_sphere.polygons.foreach_set('use_smooth', [True] * 24)
me_sphere.materials.append(mat_material_001)
me_sphere.use_remesh_preserve_volume = False
me_sphere.use_remesh_preserve_attributes = False
me_sphere.use_mirror_vertex_groups = False
me_sphere.update()
me_cube_004 = bpy.data.meshes.new('Cube.004')
me_cube_004.from_pydata([(-4.318, -0.6518, 0.6518), (-2.87, -1.376, -0.07225), (-2.87, -1.376, 1.376), (-2.87, 2.863, -2.863), (-2.87, 0.07225, 1.376), (-2.897, 0.1103, 1.284), (-2.897, 2.746, -2.72), (-4.265, -0.5737, 0.6004), (-2.88, 0.09005, 1.271), (-2.88, 2.726, -2.733), (-4.248, -0.594, 0.587), (-2.894, 0.03674, 1.364), (-2.894, -1.34, 1.364), (-4.271, -0.6518, 0.6754), (-2.881, 0.03674, 1.338), (-2.881, -1.34, 1.338), (-4.258, -0.6518, 0.6497)], [], [(0, 4, 5, 7), (3, 4, 2, 1), (1, 2, 0), (0, 3, 1), (0, 2, 12, 13), (7, 5, 8, 10), (3, 0, 7, 6), (4, 3, 6, 5), (10, 8, 9), (6, 7, 10, 9), (5, 6, 9, 8), (13, 12, 15, 16), (4, 0, 13, 11), (2, 4, 11, 12), (14, 16, 15), (11, 13, 16, 14), (12, 11, 14, 15)])
me_cube_004.materials.append(mat_material_000)
me_cube_004.use_remesh_preserve_volume = False
me_cube_004.use_remesh_preserve_attributes = False
me_cube_004.use_mirror_vertex_groups = False
me_cube_004.update()
me_cube_030 = bpy.data.meshes.new('Cube.030')
me_cube_030.from_pydata([(-2.302, -0.4226, -0.4273), (-0.8082, 0.461, 0.4563), (-1.555, 0.3497, -0.316), (-1.711, 0.363, 0.3583), (-1.399, -0.3246, -0.3293), (-1.555, -0.3113, 0.345)], [], [(2, 3, 1), (4, 5, 0), (2, 1, 4), (3, 0, 5), (1, 3, 5), (0, 2, 4), (1, 5, 4), (0, 3, 2)])
me_cube_030.polygons.foreach_set('use_smooth', [True] * 8)
me_cube_030.materials.append(mat_material_005)
me_cube_030.use_remesh_preserve_volume = False
me_cube_030.use_remesh_preserve_attributes = False
me_cube_030.use_mirror_vertex_groups = False
me_cube_030.update()
me_cylinder = bpy.data.meshes.new('Cylinder')
me_cylinder.from_pydata([(-5.827, 0.6815, 0.2889), (-6.221, 0.6815, 0.7663), (-5.721, 0.6684, 0.3691), (-6.114, 0.6684, 0.8464), (-5.619, 0.6296, 0.4461), (-6.012, 0.6296, 0.9235), (-5.525, 0.5666, 0.5171), (-5.918, 0.5666, 0.9945), (-5.443, 0.4819, 0.5794), (-5.836, 0.4819, 1.057), (-5.375, 0.3786, 0.6305), (-5.768, 0.3786, 1.108), (-5.325, 0.2608, 0.6684), (-5.718, 0.2608, 1.146), (-5.294, 0.133, 0.6918), (-5.687, 0.133, 1.169), (-5.283, 1.519e-07, 0.6997), (-5.677, 1.519e-07, 1.177), (-5.294, -0.133, 0.6918), (-5.687, -0.133, 1.169), (-5.325, -0.2608, 0.6684), (-5.718, -0.2608, 1.146), (-5.375, -0.3786, 0.6305), (-5.768, -0.3786, 1.108), (-5.443, -0.4819, 0.5794), (-5.836, -0.4819, 1.057), (-5.525, -0.5666, 0.5171), (-5.918, -0.5666, 0.9945), (-5.619, -0.6296, 0.4461), (-6.012, -0.6296, 0.9235), (-5.721, -0.6684, 0.3691), (-6.114, -0.6684, 0.8464), (-5.827, -0.6815, 0.2889), (-6.221, -0.6815, 0.7663), (-5.933, -0.6684, 0.2088), (-6.327, -0.6684, 0.6862), (-6.035, -0.6296, 0.1317), (-6.429, -0.6296, 0.6091), (-6.129, -0.5666, 0.06073), (-6.523, -0.5666, 0.5381), (-6.212, -0.4819, -0.001517), (-6.605, -0.4819, 0.4758), (-6.279, -0.3786, -0.0526), (-6.673, -0.3786, 0.4248), (-6.33, -0.2608, -0.09056), (-6.723, -0.2608, 0.3868), (-6.36, -0.133, -0.1139), (-6.754, -0.133, 0.3634), (-6.371, 7.585e-07, -0.1218), (-6.764, 7.585e-07, 0.3555), (-6.36, 0.133, -0.1139), (-6.754, 0.133, 0.3634), (-6.33, 0.2608, -0.09056), (-6.723, 0.2608, 0.3868), (-6.279, 0.3786, -0.0526), (-6.673, 0.3786, 0.4248), (-6.212, 0.4819, -0.001516), (-6.605, 0.4819, 0.4759), (-6.129, 0.5666, 0.06073), (-6.523, 0.5666, 0.5381), (-6.035, 0.6296, 0.1317), (-6.429, 0.6296, 0.6091), (-5.933, 0.6684, 0.2088), (-6.327, 0.6684, 0.6862)], [], [(0, 1, 3, 2), (2, 3, 5, 4), (4, 5, 7, 6), (6, 7, 9, 8), (8, 9, 11, 10), (10, 11, 13, 12), (12, 13, 15, 14), (14, 15, 17, 16), (16, 17, 19, 18), (18, 19, 21, 20), (20, 21, 23, 22), (22, 23, 25, 24), (24, 25, 27, 26), (26, 27, 29, 28), (28, 29, 31, 30), (30, 31, 33, 32), (32, 33, 35, 34), (34, 35, 37, 36), (36, 37, 39, 38), (38, 39, 41, 40), (40, 41, 43, 42), (42, 43, 45, 44), (44, 45, 47, 46), (46, 47, 49, 48), (48, 49, 51, 50), (50, 51, 53, 52), (52, 53, 55, 54), (54, 55, 57, 56), (56, 57, 59, 58), (58, 59, 61, 60), (3, 1, 63, 61, 59, 57, 55, 53, 51, 49, 47, 45, 43, 41, 39, 37, 35, 33, 31, 29, 27, 25, 23, 21, 19, 17, 15, 13, 11, 9, 7, 5), (60, 61, 63, 62), (62, 63, 1, 0), (0, 2, 4, 6, 8, 10, 12, 14, 16, 18, 20, 22, 24, 26, 28, 30, 32, 34, 36, 38, 40, 42, 44, 46, 48, 50, 52, 54, 56, 58, 60, 62)])
me_cylinder.polygons.foreach_set('use_smooth', [True] * 34)
me_cylinder.materials.append(mat_material)
me_cylinder.use_remesh_preserve_volume = False
me_cylinder.use_remesh_preserve_attributes = False
me_cylinder.use_mirror_vertex_groups = False
me_cylinder.update()
me_cube_039 = bpy.data.meshes.new('Cube.039')
me_cube_039.from_pydata([(-1.0, 0.0, 0.0), (1.0, 0.0, 0.0), (0.0, 1.0, -1.0), (0.0, 1.0, 1.0), (0.0, -1.0, -1.0), (0.0, -1.0, 1.0)], [], [(2, 3, 1), (4, 5, 0), (2, 1, 4), (3, 0, 5), (1, 3, 5), (0, 2, 4), (1, 5, 4), (0, 3, 2)])
me_cube_039.polygons.foreach_set('use_smooth', [True] * 8)
me_cube_039.materials.append(mat_material_008)
me_cube_039.use_remesh_preserve_volume = False
me_cube_039.use_remesh_preserve_attributes = False
me_cube_039.use_mirror_vertex_groups = False
me_cube_039.update()
me_cube_014 = bpy.data.meshes.new('Cube.014')
me_cube_014.from_pydata([(-18.16, 1.237, -1.237), (-16.98, 0.6434, -1.831), (-16.98, 0.2185, -0.2185), (-16.98, 6.183, -6.183), (-16.98, 1.831, -0.6434), (-10.58, 1.237, -1.237), (-11.77, 0.6434, -1.831), (-11.77, 0.2185, -0.2185), (-11.77, 6.183, -6.183), (-11.77, 1.831, -0.6434), (-14.37, -1.444, -3.919), (-13.53, -0.6037, -3.078), (-14.37, -1.623, -2.06), (-14.37, 4.342, -8.024), (-15.21, -0.6037, -3.078), (-14.37, 3.919, 1.444), (-13.53, 3.078, 0.6037), (-14.37, 2.06, 1.623), (-14.37, 8.024, -4.342), (-15.21, 3.078, 0.6037), (-17.05, 3.133, 0.6585), (-16.81, 2.119, -0.3556), (-16.21, 1.52, 1.083), (-16.21, 7.485, -4.881), (-15.62, 2.959, 0.4845), (-11.69, -0.6585, -3.133), (-13.13, -0.4845, -2.959), (-12.53, -1.083, -1.52), (-12.53, 4.881, -7.485), (-11.94, 0.3556, -2.119), (-17.05, -0.6585, -3.133), (-15.62, -0.4845, -2.959), (-16.21, -1.083, -1.52), (-16.21, 4.881, -7.485), (-16.81, 0.3556, -2.119), (-11.69, 3.133, 0.6585), (-11.94, 2.119, -0.3556), (-12.53, 1.52, 1.083), (-12.53, 7.485, -4.881), (-13.13, 2.959, 0.4845)], [], [(0, 4, 3), (3, 4, 2, 1), (1, 2, 0), (0, 3, 1), (4, 0, 2), (5, 8, 9), (8, 6, 7, 9), (6, 5, 7), (5, 6, 8), (9, 7, 5), (10, 14, 13), (13, 14, 12, 11), (11, 12, 10), (10, 13, 11), (14, 10, 12), (15, 18, 19), (18, 16, 17, 19), (16, 15, 17), (15, 16, 18), (19, 17, 15), (20, 24, 23), (23, 24, 22, 21), (21, 22, 20), (20, 23, 21), (24, 20, 22), (25, 28, 29), (28, 26, 27, 29), (26, 25, 27), (25, 26, 28), (29, 27, 25), (30, 34, 33), (33, 34, 32, 31), (31, 32, 30), (30, 33, 31), (34, 30, 32), (35, 38, 39), (38, 36, 37, 39), (36, 35, 37), (35, 36, 38), (39, 37, 35)])
me_cube_014.polygons.foreach_set('use_smooth', [True] * 40)
me_cube_014.materials.append(mat_material_007)
me_cube_014.use_remesh_preserve_volume = False
me_cube_014.use_remesh_preserve_attributes = False
me_cube_014.use_mirror_vertex_groups = False
me_cube_014.update()

# ---- objects
ob_cube_033 = bpy.data.objects.new('Cube.033', me_cube_033)
ob_cylinder_004 = bpy.data.objects.new('Cylinder.004', me_cylinder_004)
ob_cube_031 = bpy.data.objects.new('Cube.031', me_cube_032)
ob_cube_029 = bpy.data.objects.new('Cube.029', me_cube_031)
ob_cube_020 = bpy.data.objects.new('Cube.020', me_cube_028)
ob_cube_019 = bpy.data.objects.new('Cube.019', me_cube_011)
ob_point_001 = bpy.data.objects.new('Point.001', light_point_003)
ob_cube_018 = bpy.data.objects.new('Cube.018', me_cube_038)
ob_cube_007 = bpy.data.objects.new('Cube.007', me_cube_037)
ob_cylinder_003 = bpy.data.objects.new('Cylinder.003', me_cylinder_003)
ob_cube_015 = bpy.data.objects.new('Cube.015', me_cube_035)
ob_cylinder_002 = bpy.data.objects.new('Cylinder.002', me_cylinder_002)
ob_cylinder_001 = bpy.data.objects.new('Cylinder.001', me_cylinder_001)
ob_cube_032 = bpy.data.objects.new('Cube.032', me_cube_029)
ob_cube_030 = bpy.data.objects.new('Cube.030', me_cube_027)
ob_cube_028 = bpy.data.objects.new('Cube.028', me_cube_025)
ob_cube_027 = bpy.data.objects.new('Cube.027', me_cube_024)
ob_point_002 = bpy.data.objects.new('Point.002', light_point_002)
ob_cube_026 = bpy.data.objects.new('Cube.026', me_cube_022)
ob_cube_024 = bpy.data.objects.new('Cube.024', me_cube_021)
ob_cube_023 = bpy.data.objects.new('Cube.023', me_cube_020)
ob_cube_022 = bpy.data.objects.new('Cube.022', me_cube_018)
ob_cube_021 = bpy.data.objects.new('Cube.021', me_cube_017)
ob_cube_016 = bpy.data.objects.new('Cube.016', me_cube_016)
ob_cube_013 = bpy.data.objects.new('Cube.013', me_cube_013)
ob_cube_012 = bpy.data.objects.new('Cube.012', me_cube_012)
ob_cube_011 = bpy.data.objects.new('Cube.011', me_cube_010)
ob_cube_010 = bpy.data.objects.new('Cube.010', me_cube_009)
ob_cube_009 = bpy.data.objects.new('Cube.009', me_cube_008)
ob_cube_008 = bpy.data.objects.new('Cube.008', me_cube_007)
ob_cube_006 = bpy.data.objects.new('Cube.006', me_cube_006)
ob_cube_005 = bpy.data.objects.new('Cube.005', me_cube_005)
ob_cube_004 = bpy.data.objects.new('Cube.004', me_cube_003)
ob_cube_003 = bpy.data.objects.new('Cube.003', me_cube_002)
ob_cube_001 = bpy.data.objects.new('Cube.001', me_cube)
ob_point = bpy.data.objects.new('Point', light_point)
ob_sun = bpy.data.objects.new('Sun', light_sun)
ob_cube = bpy.data.objects.new('Cube', me_cube_001)
ob_camera = bpy.data.objects.new('Camera', cam_camera)
ob_sphere = bpy.data.objects.new('Sphere', me_sphere)
ob_cube_002 = bpy.data.objects.new('Cube.002', me_cube_004)
ob_cube_017 = bpy.data.objects.new('Cube.017', me_cube_030)
ob_cylinder = bpy.data.objects.new('Cylinder', me_cylinder)
ob_cube_025 = bpy.data.objects.new('Cube.025', me_cube_039)
ob_cube_014 = bpy.data.objects.new('Cube.014', me_cube_014)

# ---- transforms, parenting, visibility, modifiers, constraints
ob_cube_033.location = (0.0, -16.89, 0.569)
ob_cube_033.rotation_euler = (0.0, 0.0, 0.7854)
ob_cube_033.scale = (1.0, 1.0, 0.01711)
ob_cube_033.lineart.crease_threshold = 0.0
ob_cylinder_004.location = (0.0, -3.797, 0.4518)
ob_cylinder_004.rotation_euler = (0.0, -0.0, 1.571)
ob_cylinder_004.scale = (1.591, 1.0, 1.0)
ob_cylinder_004.lineart.crease_threshold = 0.0
_m = ob_cylinder_004.modifiers.new('Mirror', 'MIRROR')
_m.use_axis = (False, True, False)
_m = ob_cylinder_004.modifiers.new('Bevel', 'BEVEL')
_m.segments = 5
_m.limit_method = 'NONE'
_m.spread = 0.0
ob_cube_031.location = (0.0, 2.902, 0.3354)
ob_cube_031.scale = (0.01761, 0.01761, 0.01761)
ob_cube_031.lineart.crease_threshold = 0.0
_m = ob_cube_031.modifiers.new('Mirror', 'MIRROR')
ob_cube_029.location = (0.0, 3.937, 0.4363)
ob_cube_029.scale = (0.01761, 0.01761, 0.01761)
ob_cube_029.lineart.crease_threshold = 0.0
_m = ob_cube_029.modifiers.new('Mirror', 'MIRROR')
ob_cube_020.location = (0.0, 1.732, -1.849)
ob_cube_020.scale = (0.6058, 1.076, 0.2853)
ob_cube_020.lineart.crease_threshold = 0.0
_m = ob_cube_020.modifiers.new('Bevel', 'BEVEL')
_m.segments = 5
_m.limit_method = 'NONE'
_m.spread = 0.0
ob_cube_019.location = (0.0, -1.177, 0.569)
ob_cube_019.rotation_euler = (0.0, 0.0, 0.7854)
ob_cube_019.scale = (1.016, 1.016, 0.01711)
ob_cube_019.lineart.crease_threshold = 0.0
ob_point_001.location = (-1.216, 13.44, 18.15)
ob_point_001.lineart.crease_threshold = 0.0
ob_cube_018.location = (0.0, -3.83, 0.0)
ob_cube_018.scale = (0.4223, 0.772, 0.4223)
ob_cube_018.lineart.crease_threshold = 0.0
_m = ob_cube_018.modifiers.new('Mirror', 'MIRROR')
_m = ob_cube_018.modifiers.new('Array', 'ARRAY')
_m.count = 4
_m.constant_offset_displace = (0.0, 0.0, 0.0)
_m.relative_offset_displace = (0.0, 1.1, 0.0)
_m = ob_cube_018.modifiers.new('Bevel', 'BEVEL')
_m.segments = 4
_m.limit_method = 'NONE'
_m.spread = 0.0
ob_cube_007.location = (0.0, -2.128, 0.1088)
ob_cube_007.rotation_euler = (2.356, -0.0, 0.0)
ob_cube_007.scale = (0.5403, 1.0, 1.0)
ob_cube_007.lineart.crease_threshold = 0.0
_m = ob_cube_007.modifiers.new('Mirror', 'MIRROR')
_m = ob_cube_007.modifiers.new('Array', 'ARRAY')
_m.count = 3
_m.constant_offset_displace = (0.0, 0.0, 0.0)
_m.relative_offset_displace = (0.0, -0.4, -0.4)
_m = ob_cube_007.modifiers.new('Bevel', 'BEVEL')
_m.segments = 4
_m.limit_method = 'NONE'
_m.spread = 0.0
_m = ob_cube_007.modifiers.new('EdgeSplit', 'EDGE_SPLIT')
ob_cylinder_003.location = (0.0, 1.02, -0.4441)
ob_cylinder_003.scale = (0.3967, 0.3967, 0.3967)
ob_cylinder_003.lineart.crease_threshold = 0.0
_m = ob_cylinder_003.modifiers.new('Bevel', 'BEVEL')
_m.limit_method = 'NONE'
_m.spread = 0.0
_m = ob_cylinder_003.modifiers.new('Mirror', 'MIRROR')
_m = ob_cylinder_003.modifiers.new('EdgeSplit', 'EDGE_SPLIT')
ob_cube_015.location = (0.0, -3.273, 0.0)
ob_cube_015.scale = (0.4223, 0.772, 0.4223)
ob_cube_015.lineart.crease_threshold = 0.0
_m = ob_cube_015.modifiers.new('Mirror', 'MIRROR')
_m = ob_cube_015.modifiers.new('Bevel', 'BEVEL')
_m.segments = 5
_m.limit_method = 'NONE'
_m.spread = 0.0
ob_cylinder_002.location = (0.0, -3.797, 0.4518)
ob_cylinder_002.rotation_euler = (0.0, -0.0, 1.571)
ob_cylinder_002.scale = (1.591, 1.0, 1.0)
ob_cylinder_002.lineart.crease_threshold = 0.0
_m = ob_cylinder_002.modifiers.new('Mirror', 'MIRROR')
_m.use_axis = (False, True, False)
_m = ob_cylinder_002.modifiers.new('Bevel', 'BEVEL')
_m.segments = 5
_m.limit_method = 'NONE'
_m.spread = 0.0
ob_cylinder_001.location = (0.0, -1.631, 0.0)
ob_cylinder_001.rotation_euler = (0.0, -0.0, 1.571)
ob_cylinder_001.scale = (3.584, 1.0, 1.0)
ob_cylinder_001.lineart.crease_threshold = 0.0
_m = ob_cylinder_001.modifiers.new('Mirror', 'MIRROR')
_m.use_axis = (False, True, False)
ob_cube_032.location = (0.0, -1.926, 0.0)
ob_cube_032.scale = (0.323, 0.323, 0.323)
ob_cube_032.lineart.crease_threshold = 0.0
_m = ob_cube_032.modifiers.new('Mirror', 'MIRROR')
_m = ob_cube_032.modifiers.new('Bevel', 'BEVEL')
_m.segments = 5
_m.limit_method = 'NONE'
_m.spread = 0.0
ob_cube_030.location = (0.0, 3.112, -0.226)
ob_cube_030.rotation_euler = (0.7854, 0.0, 0.0)
ob_cube_030.scale = (0.6137, 0.3795, 0.3795)
ob_cube_030.lineart.crease_threshold = 0.0
_m = ob_cube_030.modifiers.new('Mirror', 'MIRROR')
_m = ob_cube_030.modifiers.new('Bevel', 'BEVEL')
_m.segments = 2
_m.limit_method = 'NONE'
_m.spread = 0.0
ob_cube_028.location = (0.0, 0.4793, 0.1813)
ob_cube_028.rotation_euler = (0.7854, 0.0, 0.0)
ob_cube_028.scale = (0.417, 0.3795, 0.3795)
ob_cube_028.lineart.crease_threshold = 0.0
_m = ob_cube_028.modifiers.new('Mirror', 'MIRROR')
_m = ob_cube_028.modifiers.new('Array', 'ARRAY')
_m.count = 3
_m.constant_offset_displace = (0.0, 0.0, 0.0)
_m.relative_offset_displace = (0.0, 1.0, -1.0)
ob_cube_027.location = (0.0, -3.956, 0.1813)
ob_cube_027.rotation_euler = (0.7854, 0.0, 0.0)
ob_cube_027.scale = (0.417, 0.3795, 0.3795)
ob_cube_027.lineart.crease_threshold = 0.0
_m = ob_cube_027.modifiers.new('Mirror', 'MIRROR')
_m = ob_cube_027.modifiers.new('Array', 'ARRAY')
_m.count = 3
_m.constant_offset_displace = (0.0, 0.0, 0.0)
_m.relative_offset_displace = (0.0, 1.0, -1.0)
ob_point_002.location = (-1.216, -4.467, 18.15)
ob_point_002.lineart.crease_threshold = 0.0
ob_cube_026.location = (8.128e-09, 0.1918, -0.09089)
ob_cube_026.rotation_euler = (0.7854, -0.0, 3.142)
ob_cube_026.scale = (0.4571, 0.3795, 0.3795)
ob_cube_026.lineart.crease_threshold = 0.0
_m = ob_cube_026.modifiers.new('Mirror', 'MIRROR')
_m = ob_cube_026.modifiers.new('Array', 'ARRAY')
_m.count = 1
_m.constant_offset_displace = (0.0, 0.0, 0.0)
_m.relative_offset_displace = (0.0, 2.2, -2.2)
_m = ob_cube_026.modifiers.new('Bevel', 'BEVEL')
_m.segments = 4
_m.limit_method = 'NONE'
_m.spread = 0.0
ob_cube_024.location = (-8.128e-09, 0.4415, -0.09089)
ob_cube_024.rotation_euler = (0.7854, -0.0, 3.142)
ob_cube_024.scale = (0.4571, 0.3795, 0.3795)
ob_cube_024.lineart.crease_threshold = 0.0
_m = ob_cube_024.modifiers.new('Mirror', 'MIRROR')
_m = ob_cube_024.modifiers.new('Array', 'ARRAY')
_m.count = 1
_m.constant_offset_displace = (0.0, 0.0, 0.0)
_m.relative_offset_displace = (0.0, 2.2, -2.2)
_m = ob_cube_024.modifiers.new('Bevel', 'BEVEL')
_m.segments = 4
_m.limit_method = 'NONE'
_m.spread = 0.0
ob_cube_023.location = (0.0, -0.8214, -0.09089)
ob_cube_023.rotation_euler = (0.7854, 0.0, 0.0)
ob_cube_023.scale = (0.4571, 0.3795, 0.3795)
ob_cube_023.lineart.crease_threshold = 0.0
_m = ob_cube_023.modifiers.new('Mirror', 'MIRROR')
_m = ob_cube_023.modifiers.new('Array', 'ARRAY')
_m.count = 1
_m.constant_offset_displace = (0.0, 0.0, 0.0)
_m.relative_offset_displace = (0.0, 2.2, -2.2)
_m = ob_cube_023.modifiers.new('Bevel', 'BEVEL')
_m.segments = 4
_m.limit_method = 'NONE'
_m.spread = 0.0
ob_cube_022.location = (0.0, -0.5717, -0.09089)
ob_cube_022.rotation_euler = (0.7854, 0.0, 0.0)
ob_cube_022.scale = (0.4571, 0.3795, 0.3795)
ob_cube_022.lineart.crease_threshold = 0.0
_m = ob_cube_022.modifiers.new('Mirror', 'MIRROR')
_m = ob_cube_022.modifiers.new('Array', 'ARRAY')
_m.count = 1
_m.constant_offset_displace = (0.0, 0.0, 0.0)
_m.relative_offset_displace = (0.0, 2.2, -2.2)
_m = ob_cube_022.modifiers.new('Bevel', 'BEVEL')
_m.segments = 4
_m.limit_method = 'NONE'
_m.spread = 0.0
ob_cube_021.location = (0.0, 1.144, -0.08706)
ob_cube_021.rotation_euler = (0.7854, 0.0, 0.0)
ob_cube_021.scale = (0.6137, 0.3795, 0.3795)
ob_cube_021.lineart.crease_threshold = 0.0
_m = ob_cube_021.modifiers.new('Mirror', 'MIRROR')
_m = ob_cube_021.modifiers.new('Array', 'ARRAY')
_m.count = 4
_m.constant_offset_displace = (0.0, 0.0, 0.0)
_m.relative_offset_displace = (0.0, 1.0, -1.0)
_m = ob_cube_021.modifiers.new('Bevel', 'BEVEL')
_m.segments = 4
_m.limit_method = 'NONE'
_m.spread = 0.0
ob_cube_016.location = (0.0, -4.193, 0.3597)
ob_cube_016.rotation_euler = (0.7854, 0.0, 0.0)
ob_cube_016.scale = (0.417, 0.3795, 0.3795)
ob_cube_016.lineart.crease_threshold = 0.0
_m = ob_cube_016.modifiers.new('Mirror', 'MIRROR')
_m = ob_cube_016.modifiers.new('Array', 'ARRAY')
_m.count = 3
_m.constant_offset_displace = (0.0, 0.0, 0.0)
_m.relative_offset_displace = (0.0, 1.2, -1.2)
_m = ob_cube_016.modifiers.new('Bevel', 'BEVEL')
_m.segments = 5
_m.limit_method = 'NONE'
_m.spread = 0.0
ob_cube_013.location = (0.0, -3.536, -0.8906)
ob_cube_013.rotation_euler = (0.7854, 0.0, 0.0)
ob_cube_013.scale = (1.093, 0.5109, 0.5109)
ob_cube_013.lineart.crease_threshold = 0.0
_m = ob_cube_013.modifiers.new('Mirror', 'MIRROR')
_m = ob_cube_013.modifiers.new('Bevel', 'BEVEL')
_m.segments = 4
_m.limit_method = 'NONE'
_m.spread = 0.0
ob_cube_012.location = (0.0, 0.7896, -1.064)
ob_cube_012.rotation_euler = (0.7854, 0.0, 0.0)
ob_cube_012.scale = (1.093, 0.5109, 0.5109)
ob_cube_012.lineart.crease_threshold = 0.0
_m = ob_cube_012.modifiers.new('Mirror', 'MIRROR')
_m = ob_cube_012.modifiers.new('Bevel', 'BEVEL')
_m.segments = 4
_m.limit_method = 'NONE'
_m.spread = 0.0
ob_cube_011.location = (0.0, 0.5722, 0.2962)
ob_cube_011.scale = (0.1269, 0.2255, 0.1868)
ob_cube_011.lineart.crease_threshold = 0.0
_m = ob_cube_011.modifiers.new('Mirror', 'MIRROR')
_m = ob_cube_011.modifiers.new('Bevel', 'BEVEL')
_m.segments = 4
_m.limit_method = 'NONE'
_m.spread = 0.0
ob_cube_010.location = (0.0, 0.3884, 0.2962)
ob_cube_010.scale = (0.1269, 0.2255, 0.1868)
ob_cube_010.lineart.crease_threshold = 0.0
_m = ob_cube_010.modifiers.new('Mirror', 'MIRROR')
_m = ob_cube_010.modifiers.new('Bevel', 'BEVEL')
_m.segments = 4
_m.limit_method = 'NONE'
_m.spread = 0.0
ob_cube_009.location = (0.0, 1.732, 0.2929)
ob_cube_009.scale = (0.6215, 1.764, 0.2927)
ob_cube_009.lineart.crease_threshold = 0.0
_m = ob_cube_009.modifiers.new('Bevel', 'BEVEL')
_m.segments = 4
_m.limit_method = 'NONE'
_m.spread = 0.0
ob_cube_008.location = (0.0, -3.804, 0.2962)
ob_cube_008.scale = (0.6126, 1.088, 0.2885)
ob_cube_008.lineart.crease_threshold = 0.0
_m = ob_cube_008.modifiers.new('Bevel', 'BEVEL')
_m.segments = 5
_m.limit_method = 'NONE'
_m.spread = 0.0
ob_cube_006.location = (0.0, -4.193, 0.2776)
ob_cube_006.rotation_euler = (0.7854, 0.0, 0.0)
ob_cube_006.scale = (0.417, 0.3795, 0.3795)
ob_cube_006.lineart.crease_threshold = 0.0
_m = ob_cube_006.modifiers.new('Mirror', 'MIRROR')
_m = ob_cube_006.modifiers.new('Array', 'ARRAY')
_m.count = 3
_m.constant_offset_displace = (0.0, 0.0, 0.0)
_m.relative_offset_displace = (0.0, 1.2, -1.2)
_m = ob_cube_006.modifiers.new('Bevel', 'BEVEL')
_m.segments = 5
_m.limit_method = 'NONE'
_m.spread = 0.0
ob_cube_005.location = (0.0, -3.33, -0.2972)
ob_cube_005.scale = (0.1146, 0.1146, 0.1146)
ob_cube_005.lineart.crease_threshold = 0.0
_m = ob_cube_005.modifiers.new('Mirror', 'MIRROR')
_m = ob_cube_005.modifiers.new('Bevel', 'BEVEL')
_m.segments = 4
_m.limit_method = 'NONE'
_m.spread = 0.0
ob_cube_004.location = (0.0, 1.244, 0.01766)
ob_cube_004.scale = (0.1146, 0.1146, 0.1146)
ob_cube_004.lineart.crease_threshold = 0.0
_m = ob_cube_004.modifiers.new('Mirror', 'MIRROR')
_m = ob_cube_004.modifiers.new('Bevel', 'BEVEL')
_m.segments = 2
_m.limit_method = 'NONE'
_m.spread = 0.0
ob_cube_003.location = (0.0, 1.135, -0.785)
ob_cube_003.rotation_euler = (0.7854, 0.0, 0.0)
ob_cube_003.scale = (0.703, 0.703, 0.703)
ob_cube_003.lineart.crease_threshold = 0.0
_m = ob_cube_003.modifiers.new('Mirror', 'MIRROR')
ob_cube_001.location = (0.0, -1.772, -0.07752)
ob_cube_001.scale = (0.1379, 0.7524, 0.1486)
ob_cube_001.lineart.crease_threshold = 0.0
_m = ob_cube_001.modifiers.new('Mirror', 'MIRROR')
_m = ob_cube_001.modifiers.new('Bevel', 'BEVEL')
_m.segments = 4
_m.limit_method = 'NONE'
_m.spread = 0.0
ob_point.location = (-8.384, -10.56, 11.79)
ob_point.scale = (0.6794, 1.0, 1.0)
ob_point.lineart.crease_threshold = 0.0
ob_sun.location = (15.0, 13.0, 18.0)
ob_sun.rotation_euler = (2.079e-08, 1.134, 0.8727)
ob_sun.lineart.crease_threshold = 0.0
ob_cube.location = (0.0, 0.3884, 0.0)
ob_cube.scale = (0.5806, 1.032, 0.562)
ob_cube.lineart.crease_threshold = 0.0
_m = ob_cube.modifiers.new('Bevel', 'BEVEL')
_m.segments = 4
_m.limit_method = 'NONE'
_m.spread = 0.0
ob_camera.location = (0.0, 0.0, 30.0)
ob_camera.lock_rotations_4d = False
ob_camera.empty_display_type = 'ARROWS'
ob_camera.color = (0.0, 0.0, 0.0, 0.0)
ob_camera.hide_viewport = True
ob_camera.display_type = 'WIRE'
ob_camera.lineart.crease_threshold = 0.0
ob_sphere.location = (0.0, -1.178, 0.02637)
ob_sphere.scale = (0.6873, 2.158, 1.144)
ob_sphere.lineart.crease_threshold = 0.0
_m = ob_sphere.modifiers.new('Bevel', 'BEVEL')
_m.segments = 4
_m.limit_method = 'NONE'
_m.spread = 0.0
ob_cube_002.location = (0.0, -3.335, -0.5481)
ob_cube_002.rotation_euler = (0.7854, 0.0, 0.0)
ob_cube_002.scale = (0.703, 0.703, 0.703)
ob_cube_002.lineart.crease_threshold = 0.0
_m = ob_cube_002.modifiers.new('Mirror', 'MIRROR')
ob_cube_017.location = (0.0, -0.1738, 0.1813)
ob_cube_017.rotation_euler = (0.7854, 0.0, 0.0)
ob_cube_017.scale = (0.417, 0.3795, 0.3795)
ob_cube_017.lineart.crease_threshold = 0.0
_m = ob_cube_017.modifiers.new('Mirror', 'MIRROR')
_m = ob_cube_017.modifiers.new('Array', 'ARRAY')
_m.count = 5
_m.constant_offset_displace = (0.0, 0.0, 0.0)
_m.relative_offset_displace = (0.0, 2.0, -2.0)
_m = ob_cube_017.modifiers.new('Bevel', 'BEVEL')
_m.segments = 5
_m.limit_method = 'NONE'
_m.spread = 0.0
ob_cylinder.location = (0.0, -3.567, -0.4441)
ob_cylinder.scale = (0.3967, 0.3967, 0.3967)
ob_cylinder.lineart.crease_threshold = 0.0
_m = ob_cylinder.modifiers.new('Bevel', 'BEVEL')
_m.limit_method = 'NONE'
_m.spread = 0.0
_m = ob_cylinder.modifiers.new('Mirror', 'MIRROR')
_m = ob_cylinder.modifiers.new('EdgeSplit', 'EDGE_SPLIT')
ob_cube_025.location = (0.0, 1.732, 0.3396)
ob_cube_025.scale = (0.5847, 1.039, 0.2754)
ob_cube_025.lineart.crease_threshold = 0.0
_m = ob_cube_025.modifiers.new('Bevel', 'BEVEL')
_m.segments = 5
_m.limit_method = 'NONE'
_m.spread = 0.0
ob_cube_014.location = (0.0, -4.868, -0.1222)
ob_cube_014.rotation_euler = (3.927, -0.0, 0.0)
ob_cube_014.scale = (0.05594, 0.05594, 0.05594)
ob_cube_014.lineart.crease_threshold = 0.0
_m = ob_cube_014.modifiers.new('Mirror', 'MIRROR')
_m = ob_cube_014.modifiers.new('Bevel', 'BEVEL')
_m.segments = 4
_m.limit_method = 'NONE'
_m.spread = 0.0

# ---- collection membership
col_collection_1.objects.link(ob_cube_033)
col_collection_1.objects.link(ob_cylinder_004)
col_collection_1.objects.link(ob_cube_031)
col_collection_1.objects.link(ob_cube_029)
col_collection_1.objects.link(ob_cube_020)
col_collection_1.objects.link(ob_cube_019)
col_collection_1.objects.link(ob_point_001)
col_collection_1.objects.link(ob_cube_018)
col_collection_1.objects.link(ob_cube_007)
col_collection_1.objects.link(ob_cylinder_003)
col_collection_1.objects.link(ob_cube_015)
col_collection_1.objects.link(ob_cylinder_002)
col_collection_1.objects.link(ob_cylinder_001)
col_collection_1.objects.link(ob_cube_032)
col_collection_1.objects.link(ob_cube_030)
col_collection_1.objects.link(ob_cube_028)
col_collection_1.objects.link(ob_cube_027)
col_collection_1.objects.link(ob_point_002)
col_collection_1.objects.link(ob_cube_026)
col_collection_1.objects.link(ob_cube_024)
col_collection_1.objects.link(ob_cube_023)
col_collection_1.objects.link(ob_cube_022)
col_collection_1.objects.link(ob_cube_021)
col_collection_1.objects.link(ob_cube_016)
col_collection_1.objects.link(ob_cube_013)
col_collection_1.objects.link(ob_cube_012)
col_collection_1.objects.link(ob_cube_011)
col_collection_1.objects.link(ob_cube_010)
col_collection_1.objects.link(ob_cube_009)
col_collection_1.objects.link(ob_cube_008)
col_collection_1.objects.link(ob_cube_006)
col_collection_1.objects.link(ob_cube_005)
col_collection_1.objects.link(ob_cube_004)
col_collection_1.objects.link(ob_cube_003)
col_collection_1.objects.link(ob_cube_001)
col_collection_1.objects.link(ob_point)
col_collection_1.objects.link(ob_sun)
col_collection_1.objects.link(ob_cube)
col_collection_1.objects.link(ob_camera)
col_collection_1.objects.link(ob_sphere)
col_collection_1.objects.link(ob_cube_002)
col_collection_1.objects.link(ob_cube_017)
col_collection_1.objects.link(ob_cylinder)
col_collection_1.objects.link(ob_cube_025)
col_collection_1.objects.link(ob_cube_014)

# ---- scene / render settings (as saved in the file)
scene.camera = ob_camera
scene.frame_start = 1; scene.frame_end = 1; scene.frame_set(1)
scene.render.engine = 'BLENDER_EEVEE_NEXT'
scene.render.image_settings.compression = 90
scene.render.resolution_x = 160
scene.render.resolution_y = 280
scene.render.dither_intensity = 0.0
scene.render.film_transparent = True
scene.cycles.use_denoising = False
scene.cycles.samples = 10
scene.cycles.sampling_pattern = 'TABULATED_SOBOL'
scene.cycles.light_sampling_threshold = 0.0
scene.cycles.use_adaptive_sampling = False
scene.cycles.use_light_tree = False
scene.cycles.blur_glossy = 0.0
scene.cycles.volume_bounces = 1
scene.cycles.pixel_filter_type = 'GAUSSIAN'
scene.cycles.sample_clamp_indirect = 0.0
scene.view_settings.view_transform = 'Standard'
bpy.context.view_layer.update()
